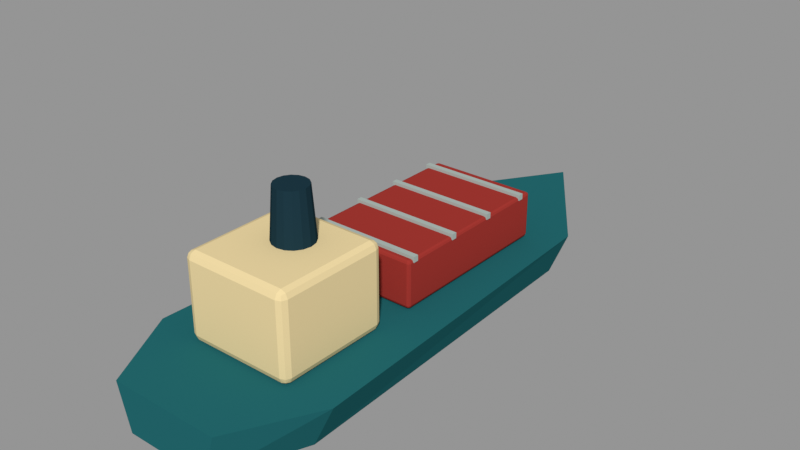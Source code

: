 # Source: freighter.blend  (saved by Blender 4.3.34; exported with 4.5.12 LTS)
import bpy
from mathutils import Matrix  # noqa: F401  (used for matrix-valued properties, if any)

bpy.ops.wm.read_factory_settings(use_empty=True)
scene = bpy.context.scene
scene.name = 'Bayline / freighter'

# ---- materials (node trees are filled in below, after node groups)
mat_deep_teal = bpy.data.materials.new('Deep teal')
mat_deep_teal.diffuse_color = (0.016, 0.1301, 0.1441, 1.0)
mat_sun_cream = bpy.data.materials.new('Sun cream')
mat_sun_cream.diffuse_color = (0.7991, 0.6445, 0.3467, 1.0)
mat_brake = bpy.data.materials.new('Brake')
mat_brake.diffuse_color = (0.3419, 0.0356, 0.02843, 1.0)
mat_chrome = bpy.data.materials.new('Chrome')
mat_chrome.diffuse_color = (0.3864, 0.4508, 0.4233, 1.0)
mat_navy = bpy.data.materials.new('Navy')
mat_navy.diffuse_color = (0.01161, 0.0356, 0.05127, 1.0)

# ---- material node trees

# ---- meshes
me_hull_001 = bpy.data.meshes.new('Hull.001')
me_hull_001.from_pydata([(0.0, 0.9828, 0.03), (-0.2214, 0.5642, 0.03), (-0.2574, -0.6006, 0.03), (-0.1441, -0.8736, 0.03), (0.1441, -0.8736, 0.03), (0.2574, -0.6006, 0.03), (0.2214, 0.5642, 0.03), (0.0, 0.9828, 0.18), (-0.2838, 0.5642, 0.18), (-0.33, -0.6006, 0.18), (-0.1848, -0.8736, 0.18), (0.1848, -0.8736, 0.18), (0.33, -0.6006, 0.18), (0.2838, 0.5642, 0.18)], [], [(6, 5, 4, 3, 2, 1, 0), (7, 8, 9, 10, 11, 12, 13), (0, 1, 8, 7), (1, 2, 9, 8), (2, 3, 10, 9), (3, 4, 11, 10), (4, 5, 12, 11), (5, 6, 13, 12), (6, 0, 7, 13)])
me_hull_001.materials.append(mat_deep_teal)
me_hull_001.update()
me_cube_105 = bpy.data.meshes.new('Cube.105')
me_cube_105.from_pydata([(-0.1595, -0.167, -0.14), (-0.1595, -0.19, -0.117), (-0.1825, -0.167, -0.117), (-0.1595, -0.1833, -0.1333), (-0.1728, -0.1803, -0.1303), (-0.1758, -0.1833, -0.117), (-0.1758, -0.167, -0.1333), (-0.1595, -0.19, 0.117), (-0.1595, -0.167, 0.14), (-0.1825, -0.167, 0.117), (-0.1595, -0.1833, 0.1333), (-0.1728, -0.1803, 0.1303), (-0.1758, -0.167, 0.1333), (-0.1758, -0.1833, 0.117), (-0.1595, 0.167, -0.14), (-0.1825, 0.167, -0.117), (-0.1595, 0.19, -0.117), (-0.1758, 0.167, -0.1333), (-0.1728, 0.1803, -0.1303), (-0.1758, 0.1833, -0.117), (-0.1595, 0.1833, -0.1333), (-0.1595, 0.167, 0.14), (-0.1595, 0.19, 0.117), (-0.1825, 0.167, 0.117), (-0.1595, 0.1833, 0.1333), (-0.1728, 0.1803, 0.1303), (-0.1758, 0.1833, 0.117), (-0.1758, 0.167, 0.1333), (0.1595, -0.167, -0.14), (0.1825, -0.167, -0.117), (0.1595, -0.19, -0.117), (0.1758, -0.167, -0.1333), (0.1728, -0.1803, -0.1303), (0.1758, -0.1833, -0.117), (0.1595, -0.1833, -0.1333), (0.1595, -0.167, 0.14), (0.1595, -0.19, 0.117), (0.1825, -0.167, 0.117), (0.1595, -0.1833, 0.1333), (0.1728, -0.1803, 0.1303), (0.1758, -0.1833, 0.117), (0.1758, -0.167, 0.1333), (0.1595, 0.167, -0.14), (0.1595, 0.19, -0.117), (0.1825, 0.167, -0.117), (0.1595, 0.1833, -0.1333), (0.1728, 0.1803, -0.1303), (0.1758, 0.1833, -0.117), (0.1758, 0.167, -0.1333), (0.1595, 0.167, 0.14), (0.1825, 0.167, 0.117), (0.1595, 0.19, 0.117), (0.1758, 0.167, 0.1333), (0.1728, 0.1803, 0.1303), (0.1758, 0.1833, 0.117), (0.1595, 0.1833, 0.1333)], [], [(30, 36, 7, 1), (44, 50, 37, 29), (49, 21, 8, 35), (2, 9, 23, 15), (16, 22, 51, 43), (0, 3, 4, 6), (1, 5, 4, 3), (2, 6, 4, 5), (7, 10, 11, 13), (8, 12, 11, 10), (9, 13, 11, 12), (14, 17, 18, 20), (15, 19, 18, 17), (16, 20, 18, 19), (21, 24, 25, 27), (22, 26, 25, 24), (23, 27, 25, 26), (28, 31, 32, 34), (29, 33, 32, 31), (30, 34, 32, 33), (35, 38, 39, 41), (36, 40, 39, 38), (37, 41, 39, 40), (42, 45, 46, 48), (43, 47, 46, 45), (44, 48, 46, 47), (49, 52, 53, 55), (50, 54, 53, 52), (51, 55, 53, 54), (14, 0, 6, 17), (17, 6, 2, 15), (1, 7, 13, 5), (5, 13, 9, 2), (8, 21, 27, 12), (12, 27, 23, 9), (22, 16, 19, 26), (26, 19, 15, 23), (42, 14, 20, 45), (45, 20, 16, 43), (21, 49, 55, 24), (24, 55, 51, 22), (50, 44, 47, 54), (54, 47, 43, 51), (28, 42, 48, 31), (31, 48, 44, 29), (49, 35, 41, 52), (52, 41, 37, 50), (36, 30, 33, 40), (40, 33, 29, 37), (0, 28, 34, 3), (3, 34, 30, 1), (35, 8, 10, 38), (38, 10, 7, 36), (14, 42, 28, 0)])
_uv = me_cube_105.uv_layers.new(name='UVMap')
_uv.uv.foreach_set('vector', [0.3955, 0.7658, 0.6045, 0.7658, 0.6045, 0.9842, 0.3955, 0.9842, 0.3955, 0.5151, 0.6045, 0.5151, 0.6045, 0.7349, 0.3955, 0.7349, 0.6408, 0.5151, 0.8592, 0.5151, 0.8592, 0.7349, 0.6408, 0.7349, 0.3955, 0.01513, 0.6045, 0.01513, 0.6045, 0.2349, 0.3955, 0.2349, 0.3955, 0.2658, 0.6045, 0.2658, 0.6045, 0.4842, 0.3955, 0.4842, 0.1408, 0.7349, 0.1408, 0.75, 0.1317, 0.75, 0.125, 0.7349, 0.3955, 0.9842, 0.3955, 1.0, 0.3837, 1.0, 0.375, 0.9842, 0.3955, 0.01513, 0.375, 0.01513, 0.375, 0.006395, 0.3955, 0.0, 0.6045, 0.9842, 0.625, 0.9842, 0.625, 0.9933, 0.6045, 1.0, 0.8592, 0.7349, 0.875, 0.7349, 0.875, 0.7436, 0.8592, 0.75, 0.6045, 0.01513, 0.6045, 0.0, 0.6163, 0.0, 0.625, 0.01513, 0.1408, 0.5151, 0.125, 0.5151, 0.125, 0.5064, 0.1408, 0.5, 0.3955, 0.2349, 0.3955, 0.25, 0.3837, 0.25, 0.375, 0.2349, 0.3955, 0.2658, 0.375, 0.2658, 0.375, 0.2567, 0.3955, 0.25, 0.8592, 0.5151, 0.8592, 0.5, 0.8683, 0.5, 0.875, 0.5151, 0.6045, 0.2658, 0.6045, 0.25, 0.6163, 0.25, 0.625, 0.2658, 0.6045, 0.2349, 0.625, 0.2349, 0.625, 0.2436, 0.6045, 0.25, 0.3592, 0.7349, 0.375, 0.7349, 0.3779, 0.7501, 0.3592, 0.75, 0.3955, 0.7349, 0.3955, 0.75, 0.3779, 0.7501, 0.375, 0.7349, 0.3955, 0.7658, 0.375, 0.7658, 0.3779, 0.7501, 0.3955, 0.75, 0.6408, 0.7349, 0.6408, 0.75, 0.6243, 0.7479, 0.625, 0.7349, 0.6045, 0.7658, 0.6045, 0.75, 0.6243, 0.7479, 0.625, 0.7658, 0.6045, 0.7349, 0.625, 0.7349, 0.6243, 0.7479, 0.6045, 0.75, 0.3592, 0.5151, 0.3592, 0.5, 0.3757, 0.5021, 0.375, 0.5151, 0.3955, 0.4842, 0.3955, 0.5, 0.3757, 0.5021, 0.375, 0.4842, 0.3955, 0.5151, 0.375, 0.5151, 0.3757, 0.5021, 0.3955, 0.5, 0.6408, 0.5151, 0.625, 0.5151, 0.6221, 0.4999, 0.6408, 0.5, 0.6045, 0.5151, 0.6045, 0.5, 0.6221, 0.4999, 0.625, 0.5151, 0.6045, 0.4842, 0.625, 0.4842, 0.6221, 0.4999, 0.6045, 0.5, 0.1408, 0.5151, 0.1408, 0.7349, 0.125, 0.7349, 0.125, 0.5151, 0.375, 0.2349, 0.375, 0.01513, 0.3955, 0.01513, 0.3955, 0.2349, 0.3955, 0.9842, 0.6045, 0.9842, 0.6045, 1.0, 0.3955, 1.0, 0.3955, 0.0, 0.6045, 0.0, 0.6045, 0.01513, 0.3955, 0.01513, 0.8592, 0.7349, 0.8592, 0.5151, 0.875, 0.5151, 0.875, 0.7349, 0.625, 0.01513, 0.625, 0.2349, 0.6045, 0.2349, 0.6045, 0.01513, 0.6045, 0.2658, 0.3955, 0.2658, 0.3955, 0.25, 0.6045, 0.25, 0.6045, 0.25, 0.3955, 0.25, 0.3955, 0.2349, 0.6045, 0.2349, 0.3592, 0.5151, 0.1408, 0.5151, 0.1408, 0.5, 0.3592, 0.5, 0.375, 0.4842, 0.375, 0.2658, 0.3955, 0.2658, 0.3955, 0.4842, 0.8592, 0.5151, 0.6408, 0.5151, 0.6408, 0.5, 0.8592, 0.5, 0.625, 0.2658, 0.625, 0.4842, 0.6045, 0.4842, 0.6045, 0.2658, 0.6045, 0.5151, 0.3955, 0.5151, 0.3955, 0.5, 0.6045, 0.5, 0.6045, 0.5, 0.3955, 0.5, 0.3955, 0.4842, 0.6045, 0.4842, 0.3592, 0.7349, 0.3592, 0.5151, 0.375, 0.5151, 0.375, 0.7349, 0.375, 0.7349, 0.375, 0.5151, 0.3955, 0.5151, 0.3955, 0.7349, 0.6408, 0.5151, 0.6408, 0.7349, 0.625, 0.7349, 0.625, 0.5151, 0.625, 0.5151, 0.625, 0.7349, 0.6045, 0.7349, 0.6045, 0.5151, 0.6045, 0.7658, 0.3955, 0.7658, 0.3955, 0.75, 0.6045, 0.75, 0.6045, 0.75, 0.3955, 0.75, 0.3955, 0.7349, 0.6045, 0.7349, 0.1408, 0.7349, 0.3592, 0.7349, 0.3592, 0.75, 0.1408, 0.75, 0.375, 0.9842, 0.375, 0.7658, 0.3955, 0.7658, 0.3955, 0.9842, 0.6408, 0.7349, 0.8592, 0.7349, 0.8592, 0.75, 0.6408, 0.75, 0.625, 0.7658, 0.625, 0.9842, 0.6045, 0.9842, 0.6045, 0.7658, 0.1408, 0.5151, 0.3592, 0.5151, 0.3592, 0.7349, 0.1408, 0.7349])
me_cube_105.materials.append(mat_sun_cream)
me_cube_105.update()
me_cube_106 = bpy.data.meshes.new('Cube.106')
me_cube_106.from_pydata([(-0.1745, -0.291, -0.0775), (-0.1745, -0.3, -0.0685), (-0.1835, -0.291, -0.0685), (-0.1745, -0.2974, -0.07486), (-0.1797, -0.2962, -0.0737), (-0.1809, -0.2974, -0.0685), (-0.1809, -0.291, -0.07486), (-0.1745, -0.3, 0.0685), (-0.1745, -0.291, 0.0775), (-0.1835, -0.291, 0.0685), (-0.1745, -0.2974, 0.07486), (-0.1797, -0.2962, 0.0737), (-0.1809, -0.291, 0.07486), (-0.1809, -0.2974, 0.0685), (-0.1745, 0.291, -0.0775), (-0.1835, 0.291, -0.0685), (-0.1745, 0.3, -0.0685), (-0.1809, 0.291, -0.07486), (-0.1797, 0.2962, -0.0737), (-0.1809, 0.2974, -0.0685), (-0.1745, 0.2974, -0.07486), (-0.1745, 0.291, 0.0775), (-0.1745, 0.3, 0.0685), (-0.1835, 0.291, 0.0685), (-0.1745, 0.2974, 0.07486), (-0.1797, 0.2962, 0.0737), (-0.1809, 0.2974, 0.0685), (-0.1809, 0.291, 0.07486), (0.1745, -0.291, -0.0775), (0.1835, -0.291, -0.0685), (0.1745, -0.3, -0.0685), (0.1809, -0.291, -0.07486), (0.1797, -0.2962, -0.0737), (0.1809, -0.2974, -0.0685), (0.1745, -0.2974, -0.07486), (0.1745, -0.291, 0.0775), (0.1745, -0.3, 0.0685), (0.1835, -0.291, 0.0685), (0.1745, -0.2974, 0.07486), (0.1797, -0.2962, 0.0737), (0.1809, -0.2974, 0.0685), (0.1809, -0.291, 0.07486), (0.1745, 0.291, -0.0775), (0.1745, 0.3, -0.0685), (0.1835, 0.291, -0.0685), (0.1745, 0.2974, -0.07486), (0.1797, 0.2962, -0.0737), (0.1809, 0.2974, -0.0685), (0.1809, 0.291, -0.07486), (0.1745, 0.291, 0.0775), (0.1835, 0.291, 0.0685), (0.1745, 0.3, 0.0685), (0.1809, 0.291, 0.07486), (0.1797, 0.2962, 0.0737), (0.1809, 0.2974, 0.0685), (0.1745, 0.2974, 0.07486)], [], [(30, 36, 7, 1), (44, 50, 37, 29), (49, 21, 8, 35), (2, 9, 23, 15), (16, 22, 51, 43), (0, 3, 4, 6), (1, 5, 4, 3), (2, 6, 4, 5), (7, 10, 11, 13), (8, 12, 11, 10), (9, 13, 11, 12), (14, 17, 18, 20), (15, 19, 18, 17), (16, 20, 18, 19), (21, 24, 25, 27), (22, 26, 25, 24), (23, 27, 25, 26), (28, 31, 32, 34), (29, 33, 32, 31), (30, 34, 32, 33), (35, 38, 39, 41), (36, 40, 39, 38), (37, 41, 39, 40), (42, 45, 46, 48), (43, 47, 46, 45), (44, 48, 46, 47), (49, 52, 53, 55), (50, 54, 53, 52), (51, 55, 53, 54), (14, 0, 6, 17), (17, 6, 2, 15), (1, 7, 13, 5), (5, 13, 9, 2), (8, 21, 27, 12), (12, 27, 23, 9), (22, 16, 19, 26), (26, 19, 15, 23), (42, 14, 20, 45), (45, 20, 16, 43), (21, 49, 55, 24), (24, 55, 51, 22), (50, 44, 47, 54), (54, 47, 43, 51), (28, 42, 48, 31), (31, 48, 44, 29), (49, 35, 41, 52), (52, 41, 37, 50), (36, 30, 33, 40), (40, 33, 29, 37), (0, 28, 34, 3), (3, 34, 30, 1), (35, 8, 10, 38), (38, 10, 7, 36), (14, 42, 28, 0)])
_uv = me_cube_106.uv_layers.new(name='UVMap')
_uv.uv.foreach_set('vector', [0.3895, 0.7561, 0.6105, 0.7561, 0.6105, 0.9939, 0.3895, 0.9939, 0.3895, 0.5038, 0.6105, 0.5037, 0.6105, 0.7462, 0.3895, 0.7463, 0.6311, 0.5038, 0.8689, 0.5037, 0.8689, 0.7462, 0.6311, 0.7463, 0.3895, 0.00375, 0.6105, 0.00375, 0.6105, 0.2462, 0.3895, 0.2463, 0.3895, 0.2561, 0.6105, 0.2561, 0.6105, 0.4939, 0.3895, 0.4939, 0.1311, 0.7463, 0.1311, 0.75, 0.1276, 0.75, 0.125, 0.7462, 0.3895, 0.9939, 0.3895, 1.0, 0.3811, 1.0, 0.375, 0.9939, 0.3895, 0.00375, 0.375, 0.00375, 0.375, 0.001585, 0.3895, 0.0, 0.6105, 0.9939, 0.625, 0.9939, 0.625, 0.9974, 0.6105, 1.0, 0.8689, 0.7462, 0.875, 0.7462, 0.875, 0.7484, 0.8689, 0.75, 0.6105, 0.00375, 0.6105, 0.0, 0.6189, 0.0, 0.625, 0.00375, 0.1311, 0.5038, 0.125, 0.5037, 0.125, 0.5016, 0.1311, 0.5, 0.3895, 0.2463, 0.3895, 0.25, 0.3811, 0.25, 0.375, 0.2463, 0.3895, 0.2561, 0.375, 0.2561, 0.375, 0.2526, 0.3895, 0.25, 0.8689, 0.5037, 0.8689, 0.5, 0.8724, 0.5, 0.875, 0.5038, 0.6105, 0.2561, 0.6105, 0.25, 0.6189, 0.25, 0.625, 0.2561, 0.6105, 0.2462, 0.625, 0.2463, 0.625, 0.2484, 0.6105, 0.25, 0.3689, 0.7462, 0.375, 0.7462, 0.377, 0.7503, 0.3689, 0.75, 0.3895, 0.7463, 0.3895, 0.75, 0.377, 0.7503, 0.375, 0.7462, 0.3895, 0.7561, 0.375, 0.7561, 0.377, 0.7503, 0.3895, 0.75, 0.6311, 0.7463, 0.6311, 0.75, 0.6238, 0.7495, 0.625, 0.7462, 0.6105, 0.7561, 0.6105, 0.75, 0.6238, 0.7495, 0.625, 0.7561, 0.6105, 0.7462, 0.625, 0.7462, 0.6238, 0.7495, 0.6105, 0.75, 0.3689, 0.5037, 0.3689, 0.5, 0.3762, 0.5005, 0.375, 0.5038, 0.3895, 0.4939, 0.3895, 0.5, 0.3762, 0.5005, 0.375, 0.4939, 0.3895, 0.5038, 0.375, 0.5038, 0.3762, 0.5005, 0.3895, 0.5, 0.6311, 0.5038, 0.625, 0.5037, 0.623, 0.4997, 0.6311, 0.5, 0.6105, 0.5037, 0.6105, 0.5, 0.623, 0.4997, 0.625, 0.5037, 0.6105, 0.4939, 0.625, 0.4939, 0.623, 0.4997, 0.6105, 0.5, 0.1311, 0.5038, 0.1311, 0.7463, 0.125, 0.7462, 0.125, 0.5037, 0.375, 0.2463, 0.375, 0.00375, 0.3895, 0.00375, 0.3895, 0.2463, 0.3895, 0.9939, 0.6105, 0.9939, 0.6105, 1.0, 0.3895, 1.0, 0.3895, 0.0, 0.6105, 0.0, 0.6105, 0.00375, 0.3895, 0.00375, 0.8689, 0.7462, 0.8689, 0.5037, 0.875, 0.5038, 0.875, 0.7462, 0.625, 0.00375, 0.625, 0.2463, 0.6105, 0.2462, 0.6105, 0.00375, 0.6105, 0.2561, 0.3895, 0.2561, 0.3895, 0.25, 0.6105, 0.25, 0.6105, 0.25, 0.3895, 0.25, 0.3895, 0.2463, 0.6105, 0.2462, 0.3689, 0.5037, 0.1311, 0.5038, 0.1311, 0.5, 0.3689, 0.5, 0.375, 0.4939, 0.375, 0.2561, 0.3895, 0.2561, 0.3895, 0.4939, 0.8689, 0.5037, 0.6311, 0.5038, 0.6311, 0.5, 0.8689, 0.5, 0.625, 0.2561, 0.625, 0.4939, 0.6105, 0.4939, 0.6105, 0.2561, 0.6105, 0.5037, 0.3895, 0.5038, 0.3895, 0.5, 0.6105, 0.5, 0.6105, 0.5, 0.3895, 0.5, 0.3895, 0.4939, 0.6105, 0.4939, 0.3689, 0.7462, 0.3689, 0.5037, 0.375, 0.5038, 0.375, 0.7462, 0.375, 0.7462, 0.375, 0.5038, 0.3895, 0.5038, 0.3895, 0.7463, 0.6311, 0.5038, 0.6311, 0.7463, 0.625, 0.7462, 0.625, 0.5037, 0.625, 0.5037, 0.625, 0.7462, 0.6105, 0.7462, 0.6105, 0.5037, 0.6105, 0.7561, 0.3895, 0.7561, 0.3895, 0.75, 0.6105, 0.75, 0.6105, 0.75, 0.3895, 0.75, 0.3895, 0.7463, 0.6105, 0.7462, 0.1311, 0.7463, 0.3689, 0.7462, 0.3689, 0.75, 0.1311, 0.75, 0.375, 0.9939, 0.375, 0.7561, 0.3895, 0.7561, 0.3895, 0.9939, 0.6311, 0.7463, 0.8689, 0.7462, 0.8689, 0.75, 0.6311, 0.75, 0.625, 0.7561, 0.625, 0.9939, 0.6105, 0.9939, 0.6105, 0.7561, 0.1311, 0.5038, 0.3689, 0.5037, 0.3689, 0.7462, 0.1311, 0.7463])
me_cube_106.materials.append(mat_brake)
me_cube_106.update()
me_cube_107 = bpy.data.meshes.new('Cube.107')
me_cube_107.from_pydata([(-0.186, -0.009, -0.0095), (-0.186, -0.009, 0.0095), (-0.186, 0.009, -0.0095), (-0.186, 0.009, 0.0095), (0.186, -0.009, -0.0095), (0.186, -0.009, 0.0095), (0.186, 0.009, -0.0095), (0.186, 0.009, 0.0095)], [], [(0, 1, 3, 2), (2, 3, 7, 6), (6, 7, 5, 4), (4, 5, 1, 0), (2, 6, 4, 0), (7, 3, 1, 5)])
_uv = me_cube_107.uv_layers.new(name='UVMap')
_uv.uv.foreach_set('vector', [0.375, 0.0, 0.625, 0.0, 0.625, 0.25, 0.375, 0.25, 0.375, 0.25, 0.625, 0.25, 0.625, 0.5, 0.375, 0.5, 0.375, 0.5, 0.625, 0.5, 0.625, 0.75, 0.375, 0.75, 0.375, 0.75, 0.625, 0.75, 0.625, 1.0, 0.375, 1.0, 0.125, 0.5, 0.375, 0.5, 0.375, 0.75, 0.125, 0.75, 0.625, 0.5, 0.875, 0.5, 0.875, 0.75, 0.625, 0.75])
me_cube_107.materials.append(mat_chrome)
me_cube_107.update()
me_cube_108 = bpy.data.meshes.new('Cube.108')
me_cube_108.from_pydata([(-0.186, -0.009, -0.0095), (-0.186, -0.009, 0.0095), (-0.186, 0.009, -0.0095), (-0.186, 0.009, 0.0095), (0.186, -0.009, -0.0095), (0.186, -0.009, 0.0095), (0.186, 0.009, -0.0095), (0.186, 0.009, 0.0095)], [], [(0, 1, 3, 2), (2, 3, 7, 6), (6, 7, 5, 4), (4, 5, 1, 0), (2, 6, 4, 0), (7, 3, 1, 5)])
_uv = me_cube_108.uv_layers.new(name='UVMap')
_uv.uv.foreach_set('vector', [0.375, 0.0, 0.625, 0.0, 0.625, 0.25, 0.375, 0.25, 0.375, 0.25, 0.625, 0.25, 0.625, 0.5, 0.375, 0.5, 0.375, 0.5, 0.625, 0.5, 0.625, 0.75, 0.375, 0.75, 0.375, 0.75, 0.625, 0.75, 0.625, 1.0, 0.375, 1.0, 0.125, 0.5, 0.375, 0.5, 0.375, 0.75, 0.125, 0.75, 0.625, 0.5, 0.875, 0.5, 0.875, 0.75, 0.625, 0.75])
me_cube_108.materials.append(mat_chrome)
me_cube_108.update()
me_cube_109 = bpy.data.meshes.new('Cube.109')
me_cube_109.from_pydata([(-0.186, -0.009, -0.0095), (-0.186, -0.009, 0.0095), (-0.186, 0.009, -0.0095), (-0.186, 0.009, 0.0095), (0.186, -0.009, -0.0095), (0.186, -0.009, 0.0095), (0.186, 0.009, -0.0095), (0.186, 0.009, 0.0095)], [], [(0, 1, 3, 2), (2, 3, 7, 6), (6, 7, 5, 4), (4, 5, 1, 0), (2, 6, 4, 0), (7, 3, 1, 5)])
_uv = me_cube_109.uv_layers.new(name='UVMap')
_uv.uv.foreach_set('vector', [0.375, 0.0, 0.625, 0.0, 0.625, 0.25, 0.375, 0.25, 0.375, 0.25, 0.625, 0.25, 0.625, 0.5, 0.375, 0.5, 0.375, 0.5, 0.625, 0.5, 0.625, 0.75, 0.375, 0.75, 0.375, 0.75, 0.625, 0.75, 0.625, 1.0, 0.375, 1.0, 0.125, 0.5, 0.375, 0.5, 0.375, 0.75, 0.125, 0.75, 0.625, 0.5, 0.875, 0.5, 0.875, 0.75, 0.625, 0.75])
me_cube_109.materials.append(mat_chrome)
me_cube_109.update()
me_cube_110 = bpy.data.meshes.new('Cube.110')
me_cube_110.from_pydata([(-0.186, -0.009, -0.0095), (-0.186, -0.009, 0.0095), (-0.186, 0.009, -0.0095), (-0.186, 0.009, 0.0095), (0.186, -0.009, -0.0095), (0.186, -0.009, 0.0095), (0.186, 0.009, -0.0095), (0.186, 0.009, 0.0095)], [], [(0, 1, 3, 2), (2, 3, 7, 6), (6, 7, 5, 4), (4, 5, 1, 0), (2, 6, 4, 0), (7, 3, 1, 5)])
_uv = me_cube_110.uv_layers.new(name='UVMap')
_uv.uv.foreach_set('vector', [0.375, 0.0, 0.625, 0.0, 0.625, 0.25, 0.375, 0.25, 0.375, 0.25, 0.625, 0.25, 0.625, 0.5, 0.375, 0.5, 0.375, 0.5, 0.625, 0.5, 0.625, 0.75, 0.375, 0.75, 0.375, 0.75, 0.625, 0.75, 0.625, 1.0, 0.375, 1.0, 0.125, 0.5, 0.375, 0.5, 0.375, 0.75, 0.125, 0.75, 0.625, 0.5, 0.875, 0.5, 0.875, 0.75, 0.625, 0.75])
me_cube_110.materials.append(mat_chrome)
me_cube_110.update()
me_cone_003 = bpy.data.meshes.new('Cone.003')
me_cone_003.from_pydata([(0.0, 0.069, -0.1095), (0.0, 0.053, 0.1095), (0.02641, 0.06375, -0.1095), (0.02028, 0.04897, 0.1095), (0.04879, 0.04879, -0.1095), (0.03748, 0.03748, 0.1095), (0.06375, 0.02641, -0.1095), (0.04897, 0.02028, 0.1095), (0.069, 0.0, -0.1095), (0.053, 0.0, 0.1095), (0.06375, -0.02641, -0.1095), (0.04897, -0.02028, 0.1095), (0.04879, -0.04879, -0.1095), (0.03748, -0.03748, 0.1095), (0.02641, -0.06375, -0.1095), (0.02028, -0.04897, 0.1095), (0.0, -0.069, -0.1095), (0.0, -0.053, 0.1095), (-0.02641, -0.06375, -0.1095), (-0.02028, -0.04897, 0.1095), (-0.04879, -0.04879, -0.1095), (-0.03748, -0.03748, 0.1095), (-0.06375, -0.02641, -0.1095), (-0.04897, -0.02028, 0.1095), (-0.069, 0.0, -0.1095), (-0.053, 0.0, 0.1095), (-0.06375, 0.02641, -0.1095), (-0.04897, 0.02028, 0.1095), (-0.04879, 0.04879, -0.1095), (-0.03748, 0.03748, 0.1095), (-0.02641, 0.06375, -0.1095), (-0.02028, 0.04897, 0.1095)], [], [(0, 1, 3, 2), (2, 3, 5, 4), (4, 5, 7, 6), (6, 7, 9, 8), (8, 9, 11, 10), (10, 11, 13, 12), (12, 13, 15, 14), (14, 15, 17, 16), (16, 17, 19, 18), (18, 19, 21, 20), (20, 21, 23, 22), (22, 23, 25, 24), (24, 25, 27, 26), (26, 27, 29, 28), (3, 1, 31, 29, 27, 25, 23, 21, 19, 17, 15, 13, 11, 9, 7, 5), (28, 29, 31, 30), (30, 31, 1, 0), (0, 2, 4, 6, 8, 10, 12, 14, 16, 18, 20, 22, 24, 26, 28, 30)])
_uv = me_cone_003.uv_layers.new(name='UVMap')
_uv.uv.foreach_set('vector', [1.0, 0.5, 1.0, 1.0, 0.9375, 1.0, 0.9375, 0.5, 0.9375, 0.5, 0.9375, 1.0, 0.875, 1.0, 0.875, 0.5, 0.875, 0.5, 0.875, 1.0, 0.8125, 1.0, 0.8125, 0.5, 0.8125, 0.5, 0.8125, 1.0, 0.75, 1.0, 0.75, 0.5, 0.75, 0.5, 0.75, 1.0, 0.6875, 1.0, 0.6875, 0.5, 0.6875, 0.5, 0.6875, 1.0, 0.625, 1.0, 0.625, 0.5, 0.625, 0.5, 0.625, 1.0, 0.5625, 1.0, 0.5625, 0.5, 0.5625, 0.5, 0.5625, 1.0, 0.5, 1.0, 0.5, 0.5, 0.5, 0.5, 0.5, 1.0, 0.4375, 1.0, 0.4375, 0.5, 0.4375, 0.5, 0.4375, 1.0, 0.375, 1.0, 0.375, 0.5, 0.375, 0.5, 0.375, 1.0, 0.3125, 1.0, 0.3125, 0.5, 0.3125, 0.5, 0.3125, 1.0, 0.25, 1.0, 0.25, 0.5, 0.25, 0.5, 0.25, 1.0, 0.1875, 1.0, 0.1875, 0.5, 0.1875, 0.5, 0.1875, 1.0, 0.125, 1.0, 0.125, 0.5, 0.3418, 0.4717, 0.25, 0.49, 0.1582, 0.4717, 0.08029, 0.4197, 0.02827, 0.3418, 0.01, 0.25, 0.02827, 0.1582, 0.08029, 0.08029, 0.1582, 0.02827, 0.25, 0.01, 0.3418, 0.02827, 0.4197, 0.08029, 0.4717, 0.1582, 0.49, 0.25, 0.4717, 0.3418, 0.4197, 0.4197, 0.125, 0.5, 0.125, 1.0, 0.0625, 1.0, 0.0625, 0.5, 0.0625, 0.5, 0.0625, 1.0, 0.0, 1.0, 0.0, 0.5, 0.75, 0.49, 0.8418, 0.4717, 0.9197, 0.4197, 0.9717, 0.3418, 0.99, 0.25, 0.9717, 0.1582, 0.9197, 0.08029, 0.8418, 0.02827, 0.75, 0.01, 0.6582, 0.02827, 0.5803, 0.08029, 0.5283, 0.1582, 0.51, 0.25, 0.5283, 0.3418, 0.5803, 0.4197, 0.6582, 0.4717])
me_cone_003.materials.append(mat_navy)
me_cone_003.update()

# ---- objects
ob_hull = bpy.data.objects.new('Hull', me_hull_001)
ob_aft_wheelhouse = bpy.data.objects.new('Aft wheelhouse', me_cube_105)
ob_containers = bpy.data.objects.new('Containers', me_cube_106)
ob_container_divisions = bpy.data.objects.new('Container divisions', me_cube_107)
ob_container_divisions_001 = bpy.data.objects.new('Container divisions.001', me_cube_108)
ob_container_divisions_002 = bpy.data.objects.new('Container divisions.002', me_cube_109)
ob_container_divisions_003 = bpy.data.objects.new('Container divisions.003', me_cube_110)
ob_funnel = bpy.data.objects.new('Funnel', me_cone_003)

# ---- transforms, parenting, visibility, modifiers, constraints
ob_hull.location = (0.0, 0.0, 0.0)
ob_aft_wheelhouse.location = (0.0, -0.43, 0.32)
ob_containers.location = (0.0, 0.174, 0.264)
ob_container_divisions.location = (0.0, -0.098, 0.342)
ob_container_divisions_001.location = (0.0, 0.08, 0.342)
ob_container_divisions_002.location = (0.0, 0.251, 0.342)
ob_container_divisions_003.location = (0.0, 0.423, 0.342)
ob_funnel.location = (0.0, -0.39, 0.517)

# ---- collection membership
scene.collection.objects.link(ob_hull)
scene.collection.objects.link(ob_aft_wheelhouse)
scene.collection.objects.link(ob_containers)
scene.collection.objects.link(ob_container_divisions)
scene.collection.objects.link(ob_container_divisions_001)
scene.collection.objects.link(ob_container_divisions_002)
scene.collection.objects.link(ob_container_divisions_003)
scene.collection.objects.link(ob_funnel)

# ---- scene / render settings (as saved in the file)
scene.frame_start = 1; scene.frame_end = 250; scene.frame_set(1)
scene.render.engine = 'BLENDER_EEVEE_NEXT'
scene.view_settings.view_transform = 'Standard'
bpy.context.view_layer.update()

# ---- added for rendering (the .blend has no active camera and no usable light): camera, sun + grey world if the file has none
cam_auto = bpy.data.cameras.new('AutoCamera')
cam_auto.lens = 50.0
cam_auto.sensor_width = 36.0
cam_auto.clip_end = 1000.0
ob_auto_camera = bpy.data.objects.new('AutoCamera', cam_auto)
scene.collection.objects.link(ob_auto_camera)
ob_auto_camera.location = (1.90462, -2.23095, 1.85195)
ob_auto_camera.rotation_euler = (1.09748, -7.21219e-08, 0.694738)
scene.camera = ob_auto_camera
light_auto_sun = bpy.data.lights.new('AutoSun', 'SUN')
light_auto_sun.energy = 3.0
light_auto_sun.angle = 0.0523599
ob_auto_sun = bpy.data.objects.new('AutoSun', light_auto_sun)
scene.collection.objects.link(ob_auto_sun)
ob_auto_sun.rotation_euler = (0.872665, 0.174533, 0.523599)
if scene.world is None:
    world_auto = bpy.data.worlds.new('AutoWorld')
    world_auto.color = (0.3, 0.3, 0.3)
    scene.world = world_auto
bpy.context.view_layer.update()
